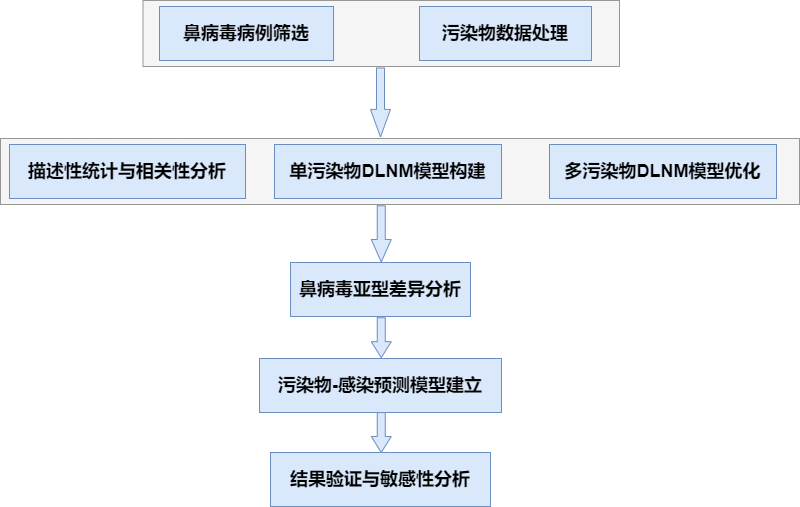

The diagram above was exported from draw.io. Its source (the exported page's mxGraphModel, read from the mxfile embedded in the PNG):
<mxGraphModel dx="1181" dy="644" grid="1" gridSize="10" guides="1" tooltips="1" connect="1" arrows="1" fold="1" page="1" pageScale="1" pageWidth="827" pageHeight="1169" math="0" shadow="0">
  <root>
    <mxCell id="0" />
    <mxCell id="1" parent="0" />
    <mxCell id="9yNOKnyS7ASG2MC91Dju-8" value="" style="rounded=0;whiteSpace=wrap;html=1;fillColor=#f5f5f5;fontColor=#333333;strokeColor=#666666;strokeWidth=0.5;" vertex="1" parent="1">
      <mxGeometry x="21" y="326" width="799" height="66" as="geometry" />
    </mxCell>
    <mxCell id="9yNOKnyS7ASG2MC91Dju-2" value="" style="rounded=0;whiteSpace=wrap;html=1;fillColor=#f5f5f5;fontColor=#333333;strokeColor=#666666;strokeWidth=0.5;" vertex="1" parent="1">
      <mxGeometry x="163.5" y="188" width="476.5" height="66" as="geometry" />
    </mxCell>
    <mxCell id="9q3nwMVUDi4YbfW2KWvW-2" value="鼻病毒病例筛选" style="whiteSpace=wrap;strokeWidth=1;fillColor=#dae8fc;strokeColor=#6c8ebf;fontSize=18;fontStyle=1" parent="1" vertex="1">
      <mxGeometry x="180" y="194" width="174" height="54" as="geometry" />
    </mxCell>
    <mxCell id="9q3nwMVUDi4YbfW2KWvW-3" value="污染物数据处理" style="whiteSpace=wrap;strokeWidth=1;fillColor=#dae8fc;strokeColor=#6c8ebf;fontSize=18;fontStyle=1" parent="1" vertex="1">
      <mxGeometry x="440" y="194" width="172" height="54" as="geometry" />
    </mxCell>
    <mxCell id="9q3nwMVUDi4YbfW2KWvW-4" value="描述性统计与相关性分析" style="whiteSpace=wrap;strokeWidth=1;fillColor=#dae8fc;strokeColor=#6c8ebf;fontSize=18;fontStyle=1" parent="1" vertex="1">
      <mxGeometry x="30" y="332" width="236" height="54" as="geometry" />
    </mxCell>
    <mxCell id="9q3nwMVUDi4YbfW2KWvW-5" value="单污染物DLNM模型构建" style="whiteSpace=wrap;strokeWidth=1;fillColor=#dae8fc;strokeColor=#6c8ebf;fontSize=18;fontStyle=1" parent="1" vertex="1">
      <mxGeometry x="295" y="332" width="227" height="54" as="geometry" />
    </mxCell>
    <mxCell id="9q3nwMVUDi4YbfW2KWvW-6" value="多污染物DLNM模型优化" style="whiteSpace=wrap;strokeWidth=1;fillColor=#dae8fc;strokeColor=#6c8ebf;fontSize=18;fontStyle=1" parent="1" vertex="1">
      <mxGeometry x="570" y="332" width="227" height="54" as="geometry" />
    </mxCell>
    <mxCell id="9q3nwMVUDi4YbfW2KWvW-7" value="鼻病毒亚型差异分析" style="whiteSpace=wrap;strokeWidth=1;fillColor=#dae8fc;strokeColor=#6c8ebf;fontSize=18;fontStyle=1" parent="1" vertex="1">
      <mxGeometry x="311" y="450" width="180" height="54" as="geometry" />
    </mxCell>
    <mxCell id="9q3nwMVUDi4YbfW2KWvW-8" value="污染物-感染预测模型建立" style="whiteSpace=wrap;strokeWidth=1;fillColor=#dae8fc;strokeColor=#6c8ebf;fontSize=18;fontStyle=1" parent="1" vertex="1">
      <mxGeometry x="280" y="546" width="242" height="54" as="geometry" />
    </mxCell>
    <mxCell id="9q3nwMVUDi4YbfW2KWvW-9" value="结果验证与敏感性分析" style="whiteSpace=wrap;strokeWidth=1;fillColor=#dae8fc;strokeColor=#6c8ebf;fontSize=18;fontStyle=1" parent="1" vertex="1">
      <mxGeometry x="291" y="640" width="220" height="54" as="geometry" />
    </mxCell>
    <mxCell id="9yNOKnyS7ASG2MC91Dju-5" value="" style="shape=singleArrow;whiteSpace=wrap;html=1;arrowWidth=0.4;arrowSize=0.4;fontSize=18;fillColor=#dae8fc;strokeColor=#6c8ebf;strokeWidth=1;fontStyle=1;rotation=90;" vertex="1" parent="1">
      <mxGeometry x="366.5" y="280" width="69" height="20" as="geometry" />
    </mxCell>
    <mxCell id="9yNOKnyS7ASG2MC91Dju-9" value="" style="shape=singleArrow;whiteSpace=wrap;html=1;arrowWidth=0.4;arrowSize=0.4;fontSize=18;fillColor=#dae8fc;strokeColor=#6c8ebf;strokeWidth=1;fontStyle=1;rotation=90;" vertex="1" parent="1">
      <mxGeometry x="373.63" y="411.38" width="56.25" height="20" as="geometry" />
    </mxCell>
    <mxCell id="9yNOKnyS7ASG2MC91Dju-10" value="" style="shape=singleArrow;whiteSpace=wrap;html=1;arrowWidth=0.4;arrowSize=0.4;fontSize=18;fillColor=#dae8fc;strokeColor=#6c8ebf;strokeWidth=1;fontStyle=1;rotation=90;" vertex="1" parent="1">
      <mxGeometry x="381.82" y="515.18" width="39.88" height="20" as="geometry" />
    </mxCell>
    <mxCell id="9yNOKnyS7ASG2MC91Dju-11" value="" style="shape=singleArrow;whiteSpace=wrap;html=1;arrowWidth=0.4;arrowSize=0.4;fontSize=18;fillColor=#dae8fc;strokeColor=#6c8ebf;strokeWidth=1;fontStyle=1;rotation=90;" vertex="1" parent="1">
      <mxGeometry x="381.82" y="610" width="39.88" height="20" as="geometry" />
    </mxCell>
  </root>
</mxGraphModel>